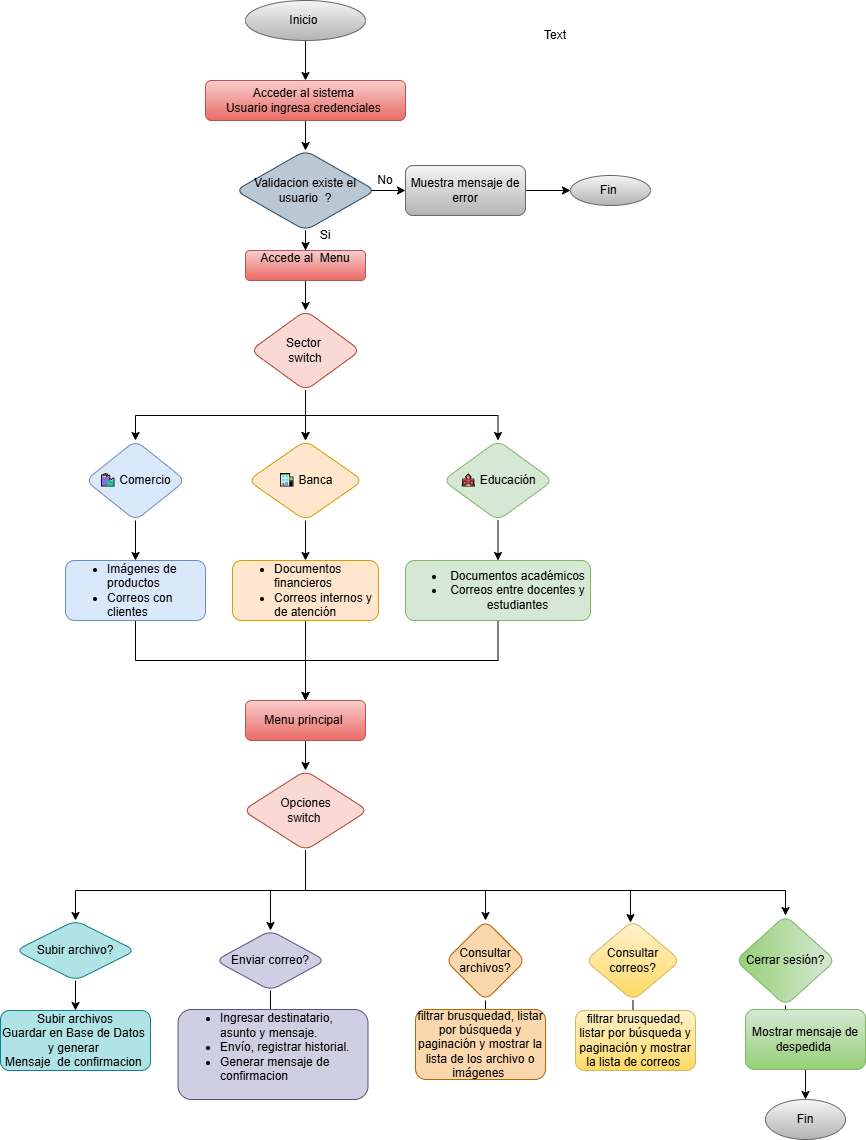

The diagram above was exported from draw.io. Its source (the exported page's mxGraphModel, read from the mxfile embedded in the PNG):
<mxGraphModel dx="428" dy="492" grid="1" gridSize="10" guides="1" tooltips="1" connect="1" arrows="1" fold="1" page="1" pageScale="1" pageWidth="827" pageHeight="1169" math="0" shadow="0">
  <root>
    <mxCell id="0" />
    <mxCell id="1" parent="0" />
    <mxCell id="XOM-qx2cg4U6aA0JINcC-3" value="" style="edgeStyle=orthogonalEdgeStyle;rounded=0;orthogonalLoop=1;jettySize=auto;html=1;" edge="1" parent="1" source="XOM-qx2cg4U6aA0JINcC-1" target="XOM-qx2cg4U6aA0JINcC-2">
      <mxGeometry relative="1" as="geometry" />
    </mxCell>
    <mxCell id="XOM-qx2cg4U6aA0JINcC-1" value="Inicio&amp;nbsp;" style="ellipse;whiteSpace=wrap;html=1;fillColor=#f5f5f5;gradientColor=#b3b3b3;strokeColor=#666666;" vertex="1" parent="1">
      <mxGeometry x="270" y="70" width="120" height="40" as="geometry" />
    </mxCell>
    <mxCell id="XOM-qx2cg4U6aA0JINcC-5" value="" style="edgeStyle=orthogonalEdgeStyle;rounded=0;orthogonalLoop=1;jettySize=auto;html=1;" edge="1" parent="1" source="XOM-qx2cg4U6aA0JINcC-2" target="XOM-qx2cg4U6aA0JINcC-4">
      <mxGeometry relative="1" as="geometry" />
    </mxCell>
    <mxCell id="XOM-qx2cg4U6aA0JINcC-2" value="Acceder al sistema&amp;nbsp;&lt;div&gt;Usuario ingresa credenciales&amp;nbsp;&lt;/div&gt;" style="rounded=1;whiteSpace=wrap;html=1;fillColor=#f8cecc;gradientColor=#ea6b66;strokeColor=#b85450;" vertex="1" parent="1">
      <mxGeometry x="230" y="150" width="200" height="40" as="geometry" />
    </mxCell>
    <mxCell id="XOM-qx2cg4U6aA0JINcC-7" value="" style="edgeStyle=orthogonalEdgeStyle;rounded=0;orthogonalLoop=1;jettySize=auto;html=1;exitX=0.942;exitY=0.5;exitDx=0;exitDy=0;exitPerimeter=0;" edge="1" parent="1" source="XOM-qx2cg4U6aA0JINcC-4" target="XOM-qx2cg4U6aA0JINcC-6">
      <mxGeometry relative="1" as="geometry" />
    </mxCell>
    <mxCell id="XOM-qx2cg4U6aA0JINcC-11" value="" style="edgeStyle=orthogonalEdgeStyle;rounded=0;orthogonalLoop=1;jettySize=auto;html=1;" edge="1" parent="1" source="XOM-qx2cg4U6aA0JINcC-4" target="XOM-qx2cg4U6aA0JINcC-10">
      <mxGeometry relative="1" as="geometry" />
    </mxCell>
    <mxCell id="XOM-qx2cg4U6aA0JINcC-4" value="Validacion existe el usuario&amp;nbsp; ?" style="rhombus;whiteSpace=wrap;html=1;rounded=1;fillColor=#bac8d3;strokeColor=#23445d;" vertex="1" parent="1">
      <mxGeometry x="260" y="220" width="140" height="80" as="geometry" />
    </mxCell>
    <mxCell id="XOM-qx2cg4U6aA0JINcC-9" value="" style="edgeStyle=orthogonalEdgeStyle;rounded=0;orthogonalLoop=1;jettySize=auto;html=1;" edge="1" parent="1" source="XOM-qx2cg4U6aA0JINcC-6" target="XOM-qx2cg4U6aA0JINcC-8">
      <mxGeometry relative="1" as="geometry" />
    </mxCell>
    <mxCell id="XOM-qx2cg4U6aA0JINcC-6" value="Muestra mensaje de error" style="whiteSpace=wrap;html=1;rounded=1;fillColor=#f5f5f5;gradientColor=#b3b3b3;strokeColor=#666666;" vertex="1" parent="1">
      <mxGeometry x="430" y="235" width="120" height="50" as="geometry" />
    </mxCell>
    <mxCell id="XOM-qx2cg4U6aA0JINcC-8" value="Fin&amp;nbsp;" style="ellipse;whiteSpace=wrap;html=1;rounded=1;fillColor=#f5f5f5;gradientColor=#b3b3b3;strokeColor=#666666;" vertex="1" parent="1">
      <mxGeometry x="595" y="245" width="80" height="30" as="geometry" />
    </mxCell>
    <mxCell id="XOM-qx2cg4U6aA0JINcC-13" value="" style="edgeStyle=orthogonalEdgeStyle;rounded=0;orthogonalLoop=1;jettySize=auto;html=1;" edge="1" parent="1" source="XOM-qx2cg4U6aA0JINcC-10" target="XOM-qx2cg4U6aA0JINcC-12">
      <mxGeometry relative="1" as="geometry" />
    </mxCell>
    <mxCell id="XOM-qx2cg4U6aA0JINcC-10" value="Accede al&amp;nbsp; Menu&lt;div&gt;&amp;nbsp;&amp;nbsp;&lt;/div&gt;" style="whiteSpace=wrap;html=1;rounded=1;fillColor=#f8cecc;gradientColor=#ea6b66;strokeColor=#b85450;" vertex="1" parent="1">
      <mxGeometry x="270" y="320" width="120" height="30" as="geometry" />
    </mxCell>
    <mxCell id="XOM-qx2cg4U6aA0JINcC-18" value="" style="edgeStyle=orthogonalEdgeStyle;rounded=0;orthogonalLoop=1;jettySize=auto;html=1;exitX=0.5;exitY=1;exitDx=0;exitDy=0;" edge="1" parent="1" source="XOM-qx2cg4U6aA0JINcC-12" target="XOM-qx2cg4U6aA0JINcC-16">
      <mxGeometry relative="1" as="geometry" />
    </mxCell>
    <mxCell id="XOM-qx2cg4U6aA0JINcC-20" value="" style="edgeStyle=orthogonalEdgeStyle;rounded=0;orthogonalLoop=1;jettySize=auto;html=1;" edge="1" parent="1" source="XOM-qx2cg4U6aA0JINcC-12" target="XOM-qx2cg4U6aA0JINcC-19">
      <mxGeometry relative="1" as="geometry" />
    </mxCell>
    <mxCell id="XOM-qx2cg4U6aA0JINcC-69" style="edgeStyle=orthogonalEdgeStyle;rounded=0;orthogonalLoop=1;jettySize=auto;html=1;entryX=0.5;entryY=0;entryDx=0;entryDy=0;exitX=0.5;exitY=1;exitDx=0;exitDy=0;" edge="1" parent="1" source="XOM-qx2cg4U6aA0JINcC-12" target="XOM-qx2cg4U6aA0JINcC-14">
      <mxGeometry relative="1" as="geometry">
        <mxPoint x="330" y="480" as="sourcePoint" />
      </mxGeometry>
    </mxCell>
    <mxCell id="XOM-qx2cg4U6aA0JINcC-12" value="Sector&amp;nbsp;&lt;div&gt;switch&lt;/div&gt;" style="rhombus;whiteSpace=wrap;html=1;rounded=1;fillColor=#fad9d5;strokeColor=#ae4132;" vertex="1" parent="1">
      <mxGeometry x="275" y="380" width="110" height="80" as="geometry" />
    </mxCell>
    <mxCell id="XOM-qx2cg4U6aA0JINcC-22" value="" style="edgeStyle=orthogonalEdgeStyle;rounded=0;orthogonalLoop=1;jettySize=auto;html=1;" edge="1" parent="1" source="XOM-qx2cg4U6aA0JINcC-14" target="XOM-qx2cg4U6aA0JINcC-21">
      <mxGeometry relative="1" as="geometry" />
    </mxCell>
    <mxCell id="XOM-qx2cg4U6aA0JINcC-14" value="🏫 Educación" style="rhombus;whiteSpace=wrap;html=1;rounded=1;fillColor=#d5e8d4;strokeColor=#82b366;" vertex="1" parent="1">
      <mxGeometry x="467.5" y="510" width="110" height="80" as="geometry" />
    </mxCell>
    <mxCell id="XOM-qx2cg4U6aA0JINcC-26" value="" style="edgeStyle=orthogonalEdgeStyle;rounded=0;orthogonalLoop=1;jettySize=auto;html=1;" edge="1" parent="1" source="XOM-qx2cg4U6aA0JINcC-16" target="XOM-qx2cg4U6aA0JINcC-25">
      <mxGeometry relative="1" as="geometry" />
    </mxCell>
    <mxCell id="XOM-qx2cg4U6aA0JINcC-16" value="🛍 Comercio" style="rhombus;whiteSpace=wrap;html=1;rounded=1;fillColor=#dae8fc;strokeColor=#6c8ebf;" vertex="1" parent="1">
      <mxGeometry x="110" y="510" width="100" height="80" as="geometry" />
    </mxCell>
    <mxCell id="XOM-qx2cg4U6aA0JINcC-24" value="" style="edgeStyle=orthogonalEdgeStyle;rounded=0;orthogonalLoop=1;jettySize=auto;html=1;" edge="1" parent="1" source="XOM-qx2cg4U6aA0JINcC-19" target="XOM-qx2cg4U6aA0JINcC-23">
      <mxGeometry relative="1" as="geometry" />
    </mxCell>
    <mxCell id="XOM-qx2cg4U6aA0JINcC-70" style="edgeStyle=orthogonalEdgeStyle;rounded=0;orthogonalLoop=1;jettySize=auto;html=1;entryX=0.5;entryY=0;entryDx=0;entryDy=0;exitX=0.5;exitY=1;exitDx=0;exitDy=0;" edge="1" parent="1" source="XOM-qx2cg4U6aA0JINcC-21" target="XOM-qx2cg4U6aA0JINcC-29">
      <mxGeometry relative="1" as="geometry">
        <Array as="points">
          <mxPoint x="523" y="730" />
          <mxPoint x="330" y="730" />
        </Array>
      </mxGeometry>
    </mxCell>
    <mxCell id="XOM-qx2cg4U6aA0JINcC-21" value="&lt;ul&gt;&lt;li&gt;Documentos académicos&lt;/li&gt;&lt;li&gt;Correos entre docentes y estudiantes&lt;/li&gt;&lt;/ul&gt;" style="whiteSpace=wrap;html=1;rounded=1;fillColor=#d5e8d4;strokeColor=#82b366;" vertex="1" parent="1">
      <mxGeometry x="430" y="630" width="185" height="60" as="geometry" />
    </mxCell>
    <mxCell id="XOM-qx2cg4U6aA0JINcC-30" value="" style="edgeStyle=orthogonalEdgeStyle;rounded=0;orthogonalLoop=1;jettySize=auto;html=1;entryX=0.5;entryY=0;entryDx=0;entryDy=0;" edge="1" parent="1" source="XOM-qx2cg4U6aA0JINcC-23" target="XOM-qx2cg4U6aA0JINcC-29">
      <mxGeometry relative="1" as="geometry" />
    </mxCell>
    <mxCell id="XOM-qx2cg4U6aA0JINcC-23" value="&lt;ul&gt;&lt;li&gt;Documentos financieros&lt;/li&gt;&lt;li style=&quot;&quot;&gt;Correos internos y de atención&lt;/li&gt;&lt;/ul&gt;" style="whiteSpace=wrap;html=1;rounded=1;align=left;fillColor=#ffe6cc;strokeColor=#d79b00;" vertex="1" parent="1">
      <mxGeometry x="257" y="630" width="146" height="60" as="geometry" />
    </mxCell>
    <mxCell id="XOM-qx2cg4U6aA0JINcC-33" style="edgeStyle=orthogonalEdgeStyle;rounded=0;orthogonalLoop=1;jettySize=auto;html=1;exitX=0.5;exitY=1;exitDx=0;exitDy=0;entryX=0.5;entryY=0;entryDx=0;entryDy=0;" edge="1" parent="1" source="XOM-qx2cg4U6aA0JINcC-25" target="XOM-qx2cg4U6aA0JINcC-29">
      <mxGeometry relative="1" as="geometry" />
    </mxCell>
    <mxCell id="XOM-qx2cg4U6aA0JINcC-25" value="&lt;ul&gt;&lt;li&gt;Imágenes de productos&lt;/li&gt;&lt;li&gt;Correos con clientes&lt;/li&gt;&lt;/ul&gt;" style="whiteSpace=wrap;html=1;rounded=1;align=left;fillColor=#dae8fc;strokeColor=#6c8ebf;" vertex="1" parent="1">
      <mxGeometry x="90" y="630" width="140" height="60" as="geometry" />
    </mxCell>
    <mxCell id="XOM-qx2cg4U6aA0JINcC-35" value="" style="edgeStyle=orthogonalEdgeStyle;rounded=0;orthogonalLoop=1;jettySize=auto;html=1;exitX=0.5;exitY=1;exitDx=0;exitDy=0;entryX=0.5;entryY=0;entryDx=0;entryDy=0;" edge="1" parent="1" source="XOM-qx2cg4U6aA0JINcC-62" target="XOM-qx2cg4U6aA0JINcC-34">
      <mxGeometry relative="1" as="geometry">
        <Array as="points">
          <mxPoint x="330" y="960" />
          <mxPoint x="100" y="960" />
        </Array>
      </mxGeometry>
    </mxCell>
    <mxCell id="XOM-qx2cg4U6aA0JINcC-63" value="" style="edgeStyle=orthogonalEdgeStyle;rounded=0;orthogonalLoop=1;jettySize=auto;html=1;exitX=0.5;exitY=1;exitDx=0;exitDy=0;" edge="1" parent="1" source="XOM-qx2cg4U6aA0JINcC-29" target="XOM-qx2cg4U6aA0JINcC-62">
      <mxGeometry relative="1" as="geometry" />
    </mxCell>
    <mxCell id="XOM-qx2cg4U6aA0JINcC-29" value="Menu principal&amp;nbsp;" style="whiteSpace=wrap;html=1;align=center;rounded=1;fillColor=#f8cecc;gradientColor=#ea6b66;strokeColor=#b85450;" vertex="1" parent="1">
      <mxGeometry x="270" y="770" width="120" height="40" as="geometry" />
    </mxCell>
    <mxCell id="XOM-qx2cg4U6aA0JINcC-37" value="" style="edgeStyle=orthogonalEdgeStyle;rounded=0;orthogonalLoop=1;jettySize=auto;html=1;" edge="1" parent="1" source="XOM-qx2cg4U6aA0JINcC-34" target="XOM-qx2cg4U6aA0JINcC-36">
      <mxGeometry relative="1" as="geometry" />
    </mxCell>
    <mxCell id="XOM-qx2cg4U6aA0JINcC-34" value="Subir archivo?" style="rhombus;whiteSpace=wrap;html=1;rounded=1;fillColor=#b0e3e6;strokeColor=#0e8088;" vertex="1" parent="1">
      <mxGeometry x="40" y="990" width="120" height="60" as="geometry" />
    </mxCell>
    <mxCell id="XOM-qx2cg4U6aA0JINcC-36" value="Subir archivos&lt;div&gt;Guardar en Base de Datos&amp;nbsp; y generar&amp;nbsp;&lt;/div&gt;&lt;div&gt;Mensaje&amp;nbsp; de confirmacion&amp;nbsp;&lt;/div&gt;" style="whiteSpace=wrap;html=1;rounded=1;fillColor=#b0e3e6;strokeColor=#0e8088;" vertex="1" parent="1">
      <mxGeometry x="25" y="1080" width="150" height="60" as="geometry" />
    </mxCell>
    <mxCell id="XOM-qx2cg4U6aA0JINcC-41" value="" style="edgeStyle=orthogonalEdgeStyle;rounded=0;orthogonalLoop=1;jettySize=auto;html=1;" edge="1" parent="1" source="XOM-qx2cg4U6aA0JINcC-38" target="XOM-qx2cg4U6aA0JINcC-40">
      <mxGeometry relative="1" as="geometry" />
    </mxCell>
    <mxCell id="XOM-qx2cg4U6aA0JINcC-43" value="" style="edgeStyle=orthogonalEdgeStyle;rounded=0;orthogonalLoop=1;jettySize=auto;html=1;exitX=0.5;exitY=1;exitDx=0;exitDy=0;entryX=0.5;entryY=0;entryDx=0;entryDy=0;" edge="1" parent="1" source="XOM-qx2cg4U6aA0JINcC-62" target="XOM-qx2cg4U6aA0JINcC-42">
      <mxGeometry relative="1" as="geometry">
        <Array as="points">
          <mxPoint x="330" y="960" />
          <mxPoint x="510" y="960" />
        </Array>
      </mxGeometry>
    </mxCell>
    <mxCell id="XOM-qx2cg4U6aA0JINcC-38" value="Enviar correo?" style="rhombus;whiteSpace=wrap;html=1;rounded=1;fillColor=#d0cee2;strokeColor=#56517e;" vertex="1" parent="1">
      <mxGeometry x="240" y="1000" width="110" height="60" as="geometry" />
    </mxCell>
    <mxCell id="XOM-qx2cg4U6aA0JINcC-40" value="&lt;ul&gt;&lt;li&gt;Ingresar destinatario, asunto y mensaje.&lt;/li&gt;&lt;li&gt;Envío, registrar historial.&lt;/li&gt;&lt;li&gt;Generar mensaje de confirmacion&amp;nbsp;&lt;/li&gt;&lt;/ul&gt;&lt;div&gt;&lt;div&gt;&lt;br&gt;&lt;/div&gt;&lt;/div&gt;" style="whiteSpace=wrap;html=1;rounded=1;align=left;fillColor=#d0cee2;strokeColor=#56517e;" vertex="1" parent="1">
      <mxGeometry x="202.5" y="1079" width="190" height="90" as="geometry" />
    </mxCell>
    <mxCell id="XOM-qx2cg4U6aA0JINcC-45" value="" style="edgeStyle=orthogonalEdgeStyle;rounded=0;orthogonalLoop=1;jettySize=auto;html=1;" edge="1" parent="1" source="XOM-qx2cg4U6aA0JINcC-42" target="XOM-qx2cg4U6aA0JINcC-44">
      <mxGeometry relative="1" as="geometry" />
    </mxCell>
    <mxCell id="XOM-qx2cg4U6aA0JINcC-47" value="" style="edgeStyle=orthogonalEdgeStyle;rounded=0;orthogonalLoop=1;jettySize=auto;html=1;exitX=0.5;exitY=1;exitDx=0;exitDy=0;" edge="1" parent="1" source="XOM-qx2cg4U6aA0JINcC-62" target="XOM-qx2cg4U6aA0JINcC-46">
      <mxGeometry relative="1" as="geometry">
        <mxPoint x="530" y="950" as="sourcePoint" />
        <Array as="points">
          <mxPoint x="330" y="960" />
          <mxPoint x="655" y="960" />
        </Array>
      </mxGeometry>
    </mxCell>
    <mxCell id="XOM-qx2cg4U6aA0JINcC-42" value="Consultar archivos?" style="rhombus;whiteSpace=wrap;html=1;rounded=1;fillColor=#fad7ac;strokeColor=#b46504;" vertex="1" parent="1">
      <mxGeometry x="470" y="990" width="80" height="80" as="geometry" />
    </mxCell>
    <mxCell id="XOM-qx2cg4U6aA0JINcC-44" value="filtrar brusquedad, listar por búsqueda y paginación y mostrar la lista de los archivo o imágenes&amp;nbsp;" style="whiteSpace=wrap;html=1;rounded=1;fillColor=#fad7ac;strokeColor=#b46504;" vertex="1" parent="1">
      <mxGeometry x="440" y="1079" width="130" height="70" as="geometry" />
    </mxCell>
    <mxCell id="XOM-qx2cg4U6aA0JINcC-49" value="" style="edgeStyle=orthogonalEdgeStyle;rounded=0;orthogonalLoop=1;jettySize=auto;html=1;" edge="1" parent="1" source="XOM-qx2cg4U6aA0JINcC-46" target="XOM-qx2cg4U6aA0JINcC-48">
      <mxGeometry relative="1" as="geometry" />
    </mxCell>
    <mxCell id="XOM-qx2cg4U6aA0JINcC-46" value="Consultar correos?" style="rhombus;whiteSpace=wrap;html=1;rounded=1;fillColor=#fff2cc;gradientColor=#ffd966;strokeColor=#d6b656;" vertex="1" parent="1">
      <mxGeometry x="610" y="990" width="95" height="80" as="geometry" />
    </mxCell>
    <mxCell id="XOM-qx2cg4U6aA0JINcC-48" value="filtrar brusquedad, listar por búsqueda y paginación y mostrar la lista de correos&amp;nbsp;" style="whiteSpace=wrap;html=1;rounded=1;fillColor=#fff2cc;gradientColor=#ffd966;strokeColor=#d6b656;" vertex="1" parent="1">
      <mxGeometry x="600" y="1080" width="120" height="60" as="geometry" />
    </mxCell>
    <mxCell id="XOM-qx2cg4U6aA0JINcC-53" value="" style="edgeStyle=orthogonalEdgeStyle;rounded=0;orthogonalLoop=1;jettySize=auto;html=1;" edge="1" parent="1" source="XOM-qx2cg4U6aA0JINcC-50" target="XOM-qx2cg4U6aA0JINcC-52">
      <mxGeometry relative="1" as="geometry" />
    </mxCell>
    <mxCell id="XOM-qx2cg4U6aA0JINcC-50" value="Cerrar sesión?" style="rhombus;whiteSpace=wrap;html=1;rounded=1;direction=south;fillColor=#d5e8d4;gradientColor=#97d077;strokeColor=#82b366;" vertex="1" parent="1">
      <mxGeometry x="760" y="985" width="100" height="90" as="geometry" />
    </mxCell>
    <mxCell id="XOM-qx2cg4U6aA0JINcC-58" value="" style="edgeStyle=orthogonalEdgeStyle;rounded=0;orthogonalLoop=1;jettySize=auto;html=1;" edge="1" parent="1" source="XOM-qx2cg4U6aA0JINcC-52" target="XOM-qx2cg4U6aA0JINcC-57">
      <mxGeometry relative="1" as="geometry" />
    </mxCell>
    <mxCell id="XOM-qx2cg4U6aA0JINcC-52" value="Mostrar mensaje de despedida&amp;nbsp;" style="whiteSpace=wrap;html=1;rounded=1;fillColor=#d5e8d4;gradientColor=#97d077;strokeColor=#82b366;" vertex="1" parent="1">
      <mxGeometry x="770" y="1079" width="120" height="60" as="geometry" />
    </mxCell>
    <mxCell id="XOM-qx2cg4U6aA0JINcC-57" value="Fin" style="ellipse;whiteSpace=wrap;html=1;rounded=1;fillColor=#f5f5f5;gradientColor=#b3b3b3;strokeColor=#666666;" vertex="1" parent="1">
      <mxGeometry x="790" y="1169" width="80" height="40" as="geometry" />
    </mxCell>
    <mxCell id="XOM-qx2cg4U6aA0JINcC-59" value="No" style="text;html=1;whiteSpace=wrap;strokeColor=none;fillColor=none;align=center;verticalAlign=middle;rounded=0;" vertex="1" parent="1">
      <mxGeometry x="380" y="235" width="60" height="30" as="geometry" />
    </mxCell>
    <mxCell id="XOM-qx2cg4U6aA0JINcC-71" style="edgeStyle=orthogonalEdgeStyle;rounded=0;orthogonalLoop=1;jettySize=auto;html=1;entryX=0.5;entryY=0;entryDx=0;entryDy=0;" edge="1" parent="1" source="XOM-qx2cg4U6aA0JINcC-62" target="XOM-qx2cg4U6aA0JINcC-38">
      <mxGeometry relative="1" as="geometry" />
    </mxCell>
    <mxCell id="XOM-qx2cg4U6aA0JINcC-72" style="edgeStyle=orthogonalEdgeStyle;rounded=0;orthogonalLoop=1;jettySize=auto;html=1;exitX=0.5;exitY=1;exitDx=0;exitDy=0;entryX=0;entryY=0.5;entryDx=0;entryDy=0;" edge="1" parent="1" source="XOM-qx2cg4U6aA0JINcC-62" target="XOM-qx2cg4U6aA0JINcC-50">
      <mxGeometry relative="1" as="geometry">
        <Array as="points">
          <mxPoint x="330" y="960" />
          <mxPoint x="810" y="960" />
        </Array>
      </mxGeometry>
    </mxCell>
    <mxCell id="XOM-qx2cg4U6aA0JINcC-62" value="Opciones&lt;div&gt;switch&amp;nbsp;&lt;/div&gt;" style="rhombus;whiteSpace=wrap;html=1;rounded=1;fillColor=#fad9d5;strokeColor=#ae4132;" vertex="1" parent="1">
      <mxGeometry x="267.5" y="840" width="125" height="80" as="geometry" />
    </mxCell>
    <mxCell id="XOM-qx2cg4U6aA0JINcC-66" style="edgeStyle=orthogonalEdgeStyle;rounded=0;orthogonalLoop=1;jettySize=auto;html=1;exitX=0.5;exitY=1;exitDx=0;exitDy=0;" edge="1" parent="1" source="XOM-qx2cg4U6aA0JINcC-4" target="XOM-qx2cg4U6aA0JINcC-4">
      <mxGeometry relative="1" as="geometry" />
    </mxCell>
    <mxCell id="XOM-qx2cg4U6aA0JINcC-67" value="Si" style="text;html=1;whiteSpace=wrap;strokeColor=none;fillColor=none;align=center;verticalAlign=middle;rounded=0;" vertex="1" parent="1">
      <mxGeometry x="320" y="290" width="60" height="30" as="geometry" />
    </mxCell>
    <mxCell id="XOM-qx2cg4U6aA0JINcC-68" value="" style="edgeStyle=orthogonalEdgeStyle;rounded=0;orthogonalLoop=1;jettySize=auto;html=1;exitX=0.5;exitY=1;exitDx=0;exitDy=0;" edge="1" parent="1" source="XOM-qx2cg4U6aA0JINcC-12" target="XOM-qx2cg4U6aA0JINcC-19">
      <mxGeometry relative="1" as="geometry">
        <mxPoint x="330" y="460" as="sourcePoint" />
        <mxPoint x="523" y="650" as="targetPoint" />
      </mxGeometry>
    </mxCell>
    <mxCell id="XOM-qx2cg4U6aA0JINcC-19" value="🏦 Banca" style="rhombus;whiteSpace=wrap;html=1;rounded=1;fillColor=#ffe6cc;strokeColor=#d79b00;" vertex="1" parent="1">
      <mxGeometry x="272.5" y="510" width="115" height="80" as="geometry" />
    </mxCell>
    <mxCell id="XOM-qx2cg4U6aA0JINcC-74" value="Text" style="text;html=1;whiteSpace=wrap;strokeColor=none;fillColor=none;align=center;verticalAlign=middle;rounded=0;" vertex="1" parent="1">
      <mxGeometry x="550" y="90" width="60" height="30" as="geometry" />
    </mxCell>
  </root>
</mxGraphModel>